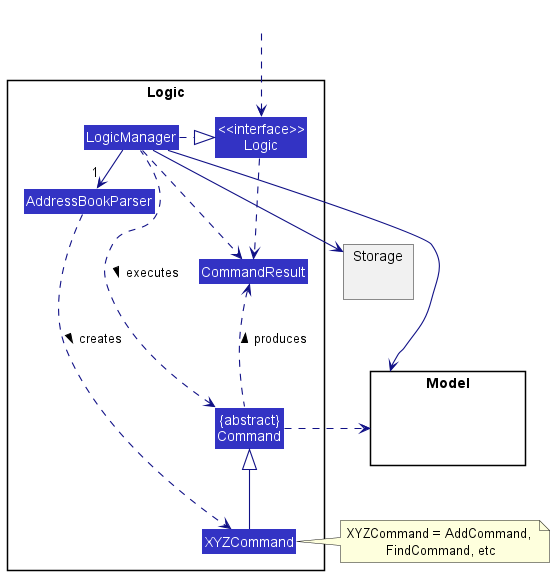

The diagram above was rendered by PlantUML. Its source (embedded in the PNG):
@startuml
!include style.puml
skinparam arrowThickness 1.1
skinparam arrowColor LOGIC_COLOR_T4
skinparam classBackgroundColor LOGIC_COLOR

package Logic {

Class AddressBookParser
Class XYZCommand
Class CommandResult
Class "{abstract}\nCommand" as Command


Class "<<interface>>\nLogic" as Logic
Class LogicManager
}

package Model{
Class HiddenModel #FFFFFF
}

package Storage{
}

Class HiddenOutside #FFFFFF
HiddenOutside ..> Logic

LogicManager .right.|> Logic
LogicManager -right->"1" AddressBookParser
AddressBookParser ..> XYZCommand : creates >

XYZCommand -up-|> Command
LogicManager .left.> Command : executes >

LogicManager --> Model
LogicManager --> Storage
Storage --[hidden] Model
Command .[hidden]up.> Storage
Command .right.> Model
note right of XYZCommand: XYZCommand = AddCommand, \nFindCommand, etc

Logic ..> CommandResult
LogicManager .down.> CommandResult
Command .up.> CommandResult : produces >
@enduml